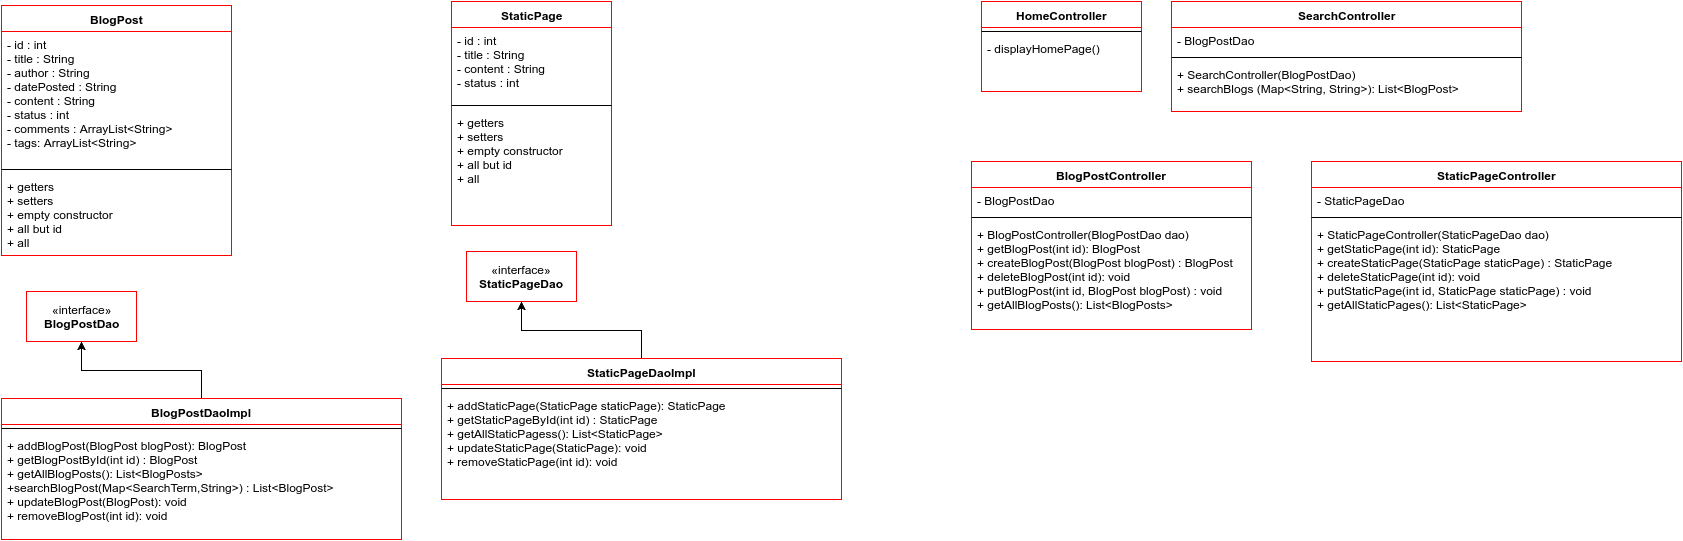

The diagram above was exported from draw.io. Its source (the exported page's mxGraphModel, read from the mxfile embedded in the PNG):
<mxGraphModel dx="1051" dy="424" grid="1" gridSize="10" guides="1" tooltips="1" connect="1" arrows="1" fold="1" page="1" pageScale="1" pageWidth="850" pageHeight="1100" background="#ffffff" math="0" shadow="0">
  <root>
    <mxCell id="0" />
    <mxCell id="1" parent="0" />
    <mxCell id="3" value="BlogPost" style="swimlane;html=1;fontStyle=1;align=center;verticalAlign=top;childLayout=stackLayout;horizontal=1;startSize=26;horizontalStack=0;resizeParent=1;resizeLast=0;collapsible=1;marginBottom=0;swimlaneFillColor=#ffffff;strokeColor=#FF0000;" vertex="1" parent="1">
      <mxGeometry x="10" y="16" width="230" height="250" as="geometry" />
    </mxCell>
    <mxCell id="4" value="- id : int&lt;div&gt;- title : String&lt;/div&gt;&lt;div&gt;- author : String&lt;/div&gt;&lt;div&gt;- datePosted : String&lt;/div&gt;&lt;div&gt;- content : String&lt;/div&gt;&lt;div&gt;- status : int&amp;nbsp;&lt;/div&gt;&lt;div&gt;- comments : ArrayList&amp;lt;String&amp;gt;&lt;/div&gt;&lt;div&gt;- tags: ArrayList&amp;lt;String&amp;gt;&lt;/div&gt;" style="text;html=1;strokeColor=none;fillColor=none;align=left;verticalAlign=top;spacingLeft=4;spacingRight=4;whiteSpace=wrap;overflow=hidden;rotatable=0;points=[[0,0.5],[1,0.5]];portConstraint=eastwest;" vertex="1" parent="3">
      <mxGeometry y="26" width="230" height="134" as="geometry" />
    </mxCell>
    <mxCell id="5" value="" style="line;html=1;strokeWidth=1;fillColor=none;align=left;verticalAlign=middle;spacingTop=-1;spacingLeft=3;spacingRight=3;rotatable=0;labelPosition=right;points=[];portConstraint=eastwest;" vertex="1" parent="3">
      <mxGeometry y="160" width="230" height="8" as="geometry" />
    </mxCell>
    <mxCell id="6" value="+ getters&lt;div&gt;+ setters&lt;/div&gt;&lt;div&gt;+ empty constructor&lt;br&gt;&lt;/div&gt;&lt;div&gt;+ all but id&lt;br&gt;&lt;/div&gt;&lt;div&gt;+ all&lt;br&gt;&lt;/div&gt;" style="text;html=1;strokeColor=none;fillColor=none;align=left;verticalAlign=top;spacingLeft=4;spacingRight=4;whiteSpace=wrap;overflow=hidden;rotatable=0;points=[[0,0.5],[1,0.5]];portConstraint=eastwest;" vertex="1" parent="3">
      <mxGeometry y="168" width="230" height="82" as="geometry" />
    </mxCell>
    <mxCell id="7" value="StaticPage" style="swimlane;html=1;fontStyle=1;align=center;verticalAlign=top;childLayout=stackLayout;horizontal=1;startSize=26;horizontalStack=0;resizeParent=1;resizeLast=0;collapsible=1;marginBottom=0;swimlaneFillColor=#ffffff;strokeColor=#FF0000;" vertex="1" parent="1">
      <mxGeometry x="460" y="12" width="160" height="224" as="geometry" />
    </mxCell>
    <mxCell id="8" value="- id : int&lt;div&gt;- title : String&lt;/div&gt;&lt;div&gt;- content : String&lt;/div&gt;&lt;div&gt;- status : int&amp;nbsp;&lt;/div&gt;" style="text;html=1;strokeColor=none;fillColor=none;align=left;verticalAlign=top;spacingLeft=4;spacingRight=4;whiteSpace=wrap;overflow=hidden;rotatable=0;points=[[0,0.5],[1,0.5]];portConstraint=eastwest;" vertex="1" parent="7">
      <mxGeometry y="26" width="160" height="74" as="geometry" />
    </mxCell>
    <mxCell id="9" value="" style="line;html=1;strokeWidth=1;fillColor=none;align=left;verticalAlign=middle;spacingTop=-1;spacingLeft=3;spacingRight=3;rotatable=0;labelPosition=right;points=[];portConstraint=eastwest;" vertex="1" parent="7">
      <mxGeometry y="100" width="160" height="8" as="geometry" />
    </mxCell>
    <mxCell id="10" value="+ getters&lt;div&gt;+ setters&lt;/div&gt;&lt;div&gt;+ empty constructor&lt;br&gt;&lt;/div&gt;&lt;div&gt;+ all but id&lt;br&gt;&lt;/div&gt;&lt;div&gt;+ all&lt;br&gt;&lt;/div&gt;" style="text;html=1;strokeColor=none;fillColor=none;align=left;verticalAlign=top;spacingLeft=4;spacingRight=4;whiteSpace=wrap;overflow=hidden;rotatable=0;points=[[0,0.5],[1,0.5]];portConstraint=eastwest;" vertex="1" parent="7">
      <mxGeometry y="108" width="160" height="82" as="geometry" />
    </mxCell>
    <mxCell id="19" value="«interface»&lt;br&gt;&lt;b&gt;BlogPostDao&lt;/b&gt;" style="html=1;strokeColor=#FF0000;" vertex="1" parent="1">
      <mxGeometry x="35" y="302" width="110" height="50" as="geometry" />
    </mxCell>
    <mxCell id="25" style="edgeStyle=orthogonalEdgeStyle;rounded=0;html=1;exitX=0.5;exitY=0;entryX=0.5;entryY=1;jettySize=auto;orthogonalLoop=1;strokeColor=#000000;" edge="1" parent="1" source="20" target="19">
      <mxGeometry relative="1" as="geometry" />
    </mxCell>
    <mxCell id="20" value="BlogPostDaoImpl" style="swimlane;html=1;fontStyle=1;align=center;verticalAlign=top;childLayout=stackLayout;horizontal=1;startSize=26;horizontalStack=0;resizeParent=1;resizeLast=0;collapsible=1;marginBottom=0;swimlaneFillColor=#ffffff;strokeColor=#FF0000;" vertex="1" parent="1">
      <mxGeometry x="10" y="409" width="400" height="141" as="geometry" />
    </mxCell>
    <mxCell id="22" value="" style="line;html=1;strokeWidth=1;fillColor=none;align=left;verticalAlign=middle;spacingTop=-1;spacingLeft=3;spacingRight=3;rotatable=0;labelPosition=right;points=[];portConstraint=eastwest;" vertex="1" parent="20">
      <mxGeometry y="26" width="400" height="8" as="geometry" />
    </mxCell>
    <mxCell id="23" value="+ addBlogPost(BlogPost blogPost): BlogPost&lt;div&gt;+ getBlogPostById(int id) : BlogPost&lt;/div&gt;&lt;div&gt;+ getAllBlogPosts(): List&amp;lt;BlogPosts&amp;gt;&lt;/div&gt;&lt;div&gt;+searchBlogPost(Map&amp;lt;SearchTerm,String&amp;gt;) : List&amp;lt;BlogPost&amp;gt;&lt;/div&gt;&lt;div&gt;+ updateBlogPost(BlogPost): void&lt;/div&gt;&lt;div&gt;+ removeBlogPost(int id): void&lt;/div&gt;" style="text;html=1;strokeColor=none;fillColor=none;align=left;verticalAlign=top;spacingLeft=4;spacingRight=4;whiteSpace=wrap;overflow=hidden;rotatable=0;points=[[0,0.5],[1,0.5]];portConstraint=eastwest;" vertex="1" parent="20">
      <mxGeometry y="34" width="400" height="96" as="geometry" />
    </mxCell>
    <mxCell id="28" value="«interface»&lt;br&gt;&lt;b&gt;StaticPageDao&lt;/b&gt;" style="html=1;strokeColor=#FF0000;" vertex="1" parent="1">
      <mxGeometry x="475" y="262" width="110" height="50" as="geometry" />
    </mxCell>
    <mxCell id="29" style="edgeStyle=orthogonalEdgeStyle;rounded=0;html=1;exitX=0.5;exitY=0;entryX=0.5;entryY=1;jettySize=auto;orthogonalLoop=1;strokeColor=#000000;" edge="1" source="30" target="28" parent="1">
      <mxGeometry relative="1" as="geometry" />
    </mxCell>
    <mxCell id="30" value="StaticPageDaoImpl" style="swimlane;html=1;fontStyle=1;align=center;verticalAlign=top;childLayout=stackLayout;horizontal=1;startSize=26;horizontalStack=0;resizeParent=1;resizeLast=0;collapsible=1;marginBottom=0;swimlaneFillColor=#ffffff;strokeColor=#FF0000;" vertex="1" parent="1">
      <mxGeometry x="450" y="369" width="400" height="141" as="geometry" />
    </mxCell>
    <mxCell id="31" value="" style="line;html=1;strokeWidth=1;fillColor=none;align=left;verticalAlign=middle;spacingTop=-1;spacingLeft=3;spacingRight=3;rotatable=0;labelPosition=right;points=[];portConstraint=eastwest;" vertex="1" parent="30">
      <mxGeometry y="26" width="400" height="8" as="geometry" />
    </mxCell>
    <mxCell id="32" value="+ addStaticPage(StaticPage staticPage): StaticPage&lt;div&gt;+ getStaticPageById(int id) : StaticPage&lt;/div&gt;&lt;div&gt;+ getAllStaticPagess(): List&amp;lt;StaticPage&amp;gt;&lt;/div&gt;&lt;div&gt;+ updateStaticPage(StaticPage): void&lt;/div&gt;&lt;div&gt;+ removeStaticPage(int id): void&lt;/div&gt;" style="text;html=1;strokeColor=none;fillColor=none;align=left;verticalAlign=top;spacingLeft=4;spacingRight=4;whiteSpace=wrap;overflow=hidden;rotatable=0;points=[[0,0.5],[1,0.5]];portConstraint=eastwest;" vertex="1" parent="30">
      <mxGeometry y="34" width="400" height="96" as="geometry" />
    </mxCell>
    <mxCell id="33" value="HomeController" style="swimlane;html=1;fontStyle=1;align=center;verticalAlign=top;childLayout=stackLayout;horizontal=1;startSize=26;horizontalStack=0;resizeParent=1;resizeLast=0;collapsible=1;marginBottom=0;swimlaneFillColor=#ffffff;strokeColor=#FF0000;" vertex="1" parent="1">
      <mxGeometry x="990" y="12" width="160" height="90" as="geometry" />
    </mxCell>
    <mxCell id="35" value="" style="line;html=1;strokeWidth=1;fillColor=none;align=left;verticalAlign=middle;spacingTop=-1;spacingLeft=3;spacingRight=3;rotatable=0;labelPosition=right;points=[];portConstraint=eastwest;" vertex="1" parent="33">
      <mxGeometry y="26" width="160" height="8" as="geometry" />
    </mxCell>
    <mxCell id="36" value="- displayHomePage()" style="text;html=1;strokeColor=none;fillColor=none;align=left;verticalAlign=top;spacingLeft=4;spacingRight=4;whiteSpace=wrap;overflow=hidden;rotatable=0;points=[[0,0.5],[1,0.5]];portConstraint=eastwest;" vertex="1" parent="33">
      <mxGeometry y="34" width="160" height="26" as="geometry" />
    </mxCell>
    <mxCell id="37" value="SearchController" style="swimlane;html=1;fontStyle=1;align=center;verticalAlign=top;childLayout=stackLayout;horizontal=1;startSize=26;horizontalStack=0;resizeParent=1;resizeLast=0;collapsible=1;marginBottom=0;swimlaneFillColor=#ffffff;strokeColor=#FF0000;" vertex="1" parent="1">
      <mxGeometry x="1180" y="12" width="350" height="110" as="geometry" />
    </mxCell>
    <mxCell id="38" value="- BlogPostDao" style="text;html=1;strokeColor=none;fillColor=none;align=left;verticalAlign=top;spacingLeft=4;spacingRight=4;whiteSpace=wrap;overflow=hidden;rotatable=0;points=[[0,0.5],[1,0.5]];portConstraint=eastwest;" vertex="1" parent="37">
      <mxGeometry y="26" width="350" height="26" as="geometry" />
    </mxCell>
    <mxCell id="39" value="" style="line;html=1;strokeWidth=1;fillColor=none;align=left;verticalAlign=middle;spacingTop=-1;spacingLeft=3;spacingRight=3;rotatable=0;labelPosition=right;points=[];portConstraint=eastwest;" vertex="1" parent="37">
      <mxGeometry y="52" width="350" height="8" as="geometry" />
    </mxCell>
    <mxCell id="40" value="+ SearchController(BlogPostDao)&lt;div&gt;+ searchBlogs (Map&amp;lt;String, String&amp;gt;): List&amp;lt;BlogPost&amp;gt;&lt;/div&gt;" style="text;html=1;strokeColor=none;fillColor=none;align=left;verticalAlign=top;spacingLeft=4;spacingRight=4;whiteSpace=wrap;overflow=hidden;rotatable=0;points=[[0,0.5],[1,0.5]];portConstraint=eastwest;" vertex="1" parent="37">
      <mxGeometry y="60" width="350" height="50" as="geometry" />
    </mxCell>
    <mxCell id="41" value="BlogPostController" style="swimlane;html=1;fontStyle=1;align=center;verticalAlign=top;childLayout=stackLayout;horizontal=1;startSize=26;horizontalStack=0;resizeParent=1;resizeLast=0;collapsible=1;marginBottom=0;swimlaneFillColor=#ffffff;strokeColor=#FF0000;" vertex="1" parent="1">
      <mxGeometry x="980" y="172" width="280" height="168" as="geometry" />
    </mxCell>
    <mxCell id="42" value="- BlogPostDao" style="text;html=1;strokeColor=none;fillColor=none;align=left;verticalAlign=top;spacingLeft=4;spacingRight=4;whiteSpace=wrap;overflow=hidden;rotatable=0;points=[[0,0.5],[1,0.5]];portConstraint=eastwest;" vertex="1" parent="41">
      <mxGeometry y="26" width="280" height="26" as="geometry" />
    </mxCell>
    <mxCell id="43" value="" style="line;html=1;strokeWidth=1;fillColor=none;align=left;verticalAlign=middle;spacingTop=-1;spacingLeft=3;spacingRight=3;rotatable=0;labelPosition=right;points=[];portConstraint=eastwest;" vertex="1" parent="41">
      <mxGeometry y="52" width="280" height="8" as="geometry" />
    </mxCell>
    <mxCell id="44" value="+ BlogPostController(BlogPostDao dao)&lt;div&gt;+ getBlogPost(int id): BlogPost&lt;/div&gt;&lt;div&gt;+ createBlogPost(BlogPost blogPost) : BlogPost&lt;/div&gt;&lt;div&gt;+ deleteBlogPost(int id): void&lt;/div&gt;&lt;div&gt;+ putBlogPost(int id, BlogPost blogPost) : void&lt;/div&gt;&lt;div&gt;+ getAllBlogPosts(): List&amp;lt;BlogPosts&amp;gt;&lt;/div&gt;" style="text;html=1;strokeColor=none;fillColor=none;align=left;verticalAlign=top;spacingLeft=4;spacingRight=4;whiteSpace=wrap;overflow=hidden;rotatable=0;points=[[0,0.5],[1,0.5]];portConstraint=eastwest;" vertex="1" parent="41">
      <mxGeometry y="60" width="280" height="100" as="geometry" />
    </mxCell>
    <mxCell id="45" value="StaticPageController" style="swimlane;html=1;fontStyle=1;align=center;verticalAlign=top;childLayout=stackLayout;horizontal=1;startSize=26;horizontalStack=0;resizeParent=1;resizeLast=0;collapsible=1;marginBottom=0;swimlaneFillColor=#ffffff;strokeColor=#FF0000;" vertex="1" parent="1">
      <mxGeometry x="1320" y="172" width="370" height="200" as="geometry" />
    </mxCell>
    <mxCell id="46" value="- StaticPageDao" style="text;html=1;strokeColor=none;fillColor=none;align=left;verticalAlign=top;spacingLeft=4;spacingRight=4;whiteSpace=wrap;overflow=hidden;rotatable=0;points=[[0,0.5],[1,0.5]];portConstraint=eastwest;" vertex="1" parent="45">
      <mxGeometry y="26" width="370" height="26" as="geometry" />
    </mxCell>
    <mxCell id="47" value="" style="line;html=1;strokeWidth=1;fillColor=none;align=left;verticalAlign=middle;spacingTop=-1;spacingLeft=3;spacingRight=3;rotatable=0;labelPosition=right;points=[];portConstraint=eastwest;" vertex="1" parent="45">
      <mxGeometry y="52" width="370" height="8" as="geometry" />
    </mxCell>
    <mxCell id="48" value="+ StaticPageController(StaticPageDao dao)&lt;div&gt;+ getStaticPage(int id): StaticPage&lt;/div&gt;&lt;div&gt;+ createStaticPage(StaticPage staticPage) : StaticPage&lt;/div&gt;&lt;div&gt;+ deleteStaticPage(int id): void&lt;/div&gt;&lt;div&gt;+ putStaticPage(int id, StaticPage staticPage) : void&lt;/div&gt;&lt;div&gt;+ getAllStaticPages(): List&amp;lt;StaticPage&amp;gt;&lt;/div&gt;" style="text;html=1;strokeColor=none;fillColor=none;align=left;verticalAlign=top;spacingLeft=4;spacingRight=4;whiteSpace=wrap;overflow=hidden;rotatable=0;points=[[0,0.5],[1,0.5]];portConstraint=eastwest;" vertex="1" parent="45">
      <mxGeometry y="60" width="370" height="140" as="geometry" />
    </mxCell>
  </root>
</mxGraphModel>